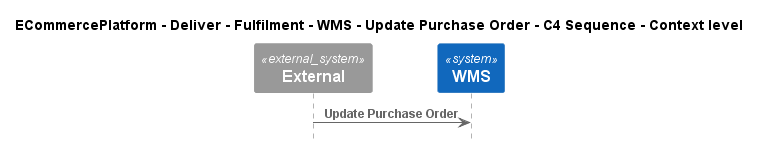

The diagram above was rendered by PlantUML. Its source (embedded in the PNG):
@startuml
!include ..\..\..\..\..\..\..\.c4s\C4_Sequence.puml

title ECommercePlatform - Deliver - Fulfilment - WMS - Update Purchase Order - C4 Sequence - Context level

System_Ext(C4InterFlow.SoftwareSystems.ExternalSystem, "External", "")
System(ECommercePlatform.Deliver.Fulfilment.SoftwareSystems.WMS, "WMS", "")

Rel(C4InterFlow.SoftwareSystems.ExternalSystem, ECommercePlatform.Deliver.Fulfilment.SoftwareSystems.WMS, "Update Purchase Order")


@enduml